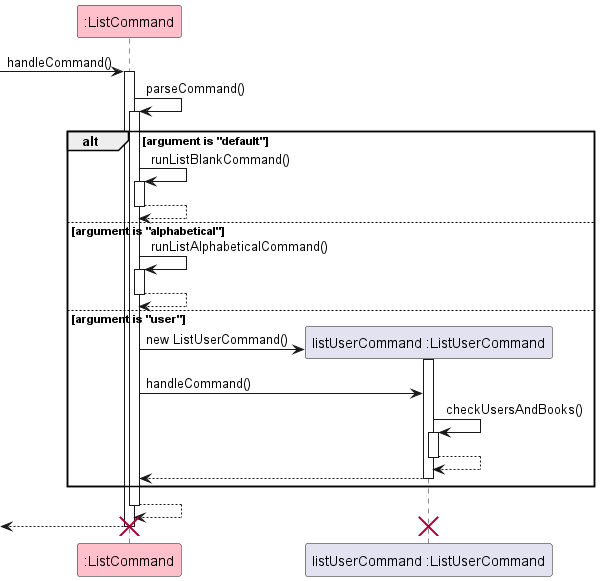

The diagram above was rendered by PlantUML. Its source (embedded in the PNG):
@startuml
!include style.puml

participant ":ListCommand" as ListCommand LIST_COLOR
participant "listUserCommand :ListUserCommand" as listuser

[->ListCommand : handleCommand()
activate ListCommand

ListCommand -> ListCommand : parseCommand()
activate ListCommand

alt argument is "default"
ListCommand -> ListCommand : runListBlankCommand()
activate ListCommand

ListCommand --> ListCommand
deactivate ListCommand



else argument is "alphabetical"
ListCommand -> ListCommand : runListAlphabeticalCommand()
activate ListCommand
ListCommand --> ListCommand
deactivate ListCommand

else argument is "user"
create listuser
ListCommand -> listuser : new ListUserCommand()
activate listuser
ListCommand -> listuser : handleCommand()
listuser -> listuser : checkUsersAndBooks()
activate listuser
listuser --> listuser
deactivate listuser
listuser --> ListCommand
deactivate listuser






end

ListCommand --> ListCommand
deactivate ListCommand



[<-- ListCommand
destroy listuser
destroy ListCommand
deactivate ListCommand
@enduml